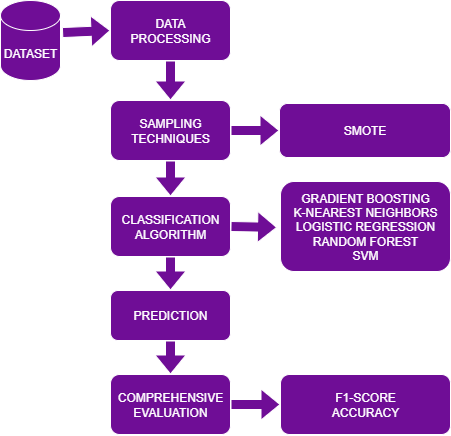

The diagram above was exported from draw.io. Its source (the exported page's mxGraphModel, read from the mxfile embedded in the PNG):
<mxGraphModel dx="1019" dy="564" grid="1" gridSize="10" guides="1" tooltips="1" connect="1" arrows="1" fold="1" page="1" pageScale="1" pageWidth="850" pageHeight="1100" math="0" shadow="0">
  <root>
    <mxCell id="0" />
    <mxCell id="1" parent="0" />
    <mxCell id="17yeOu3LnLAVFfb8uXMw-1" value="DATASET" style="shape=cylinder3;whiteSpace=wrap;html=1;boundedLbl=1;backgroundOutline=1;size=15;fillColor=light-dark(#FFFFFF,#6F0D96);" parent="1" vertex="1">
      <mxGeometry x="150" y="166" width="60" height="80" as="geometry" />
    </mxCell>
    <mxCell id="17yeOu3LnLAVFfb8uXMw-2" value="" style="shape=flexArrow;endArrow=classic;html=1;rounded=0;exitX=1.027;exitY=0.401;exitDx=0;exitDy=0;exitPerimeter=0;entryX=0;entryY=0.5;entryDx=0;entryDy=0;fillColor=light-dark(#FFFFFF,#6F0D96);" parent="1" source="17yeOu3LnLAVFfb8uXMw-1" target="17yeOu3LnLAVFfb8uXMw-3" edge="1">
      <mxGeometry width="50" height="50" relative="1" as="geometry">
        <mxPoint x="210" y="104" as="sourcePoint" />
        <mxPoint x="260" y="100" as="targetPoint" />
      </mxGeometry>
    </mxCell>
    <mxCell id="17yeOu3LnLAVFfb8uXMw-3" value="DATA&lt;div&gt;PROCESSING&lt;/div&gt;" style="rounded=1;whiteSpace=wrap;html=1;fillColor=light-dark(#FFFFFF,#6F0D96);" parent="1" vertex="1">
      <mxGeometry x="260" y="166" width="120" height="60" as="geometry" />
    </mxCell>
    <mxCell id="17yeOu3LnLAVFfb8uXMw-4" value="SAMPLING&lt;div&gt;TECHNIQUES&lt;/div&gt;" style="rounded=1;whiteSpace=wrap;html=1;fillColor=light-dark(#FFFFFF,#6F0D96);" parent="1" vertex="1">
      <mxGeometry x="260" y="266" width="120" height="60" as="geometry" />
    </mxCell>
    <mxCell id="17yeOu3LnLAVFfb8uXMw-5" value="" style="shape=flexArrow;endArrow=classic;html=1;rounded=0;exitX=0.5;exitY=1;exitDx=0;exitDy=0;entryX=0.5;entryY=0;entryDx=0;entryDy=0;fillColor=light-dark(#FFFFFF,#6F0D96);" parent="1" source="17yeOu3LnLAVFfb8uXMw-3" target="17yeOu3LnLAVFfb8uXMw-4" edge="1">
      <mxGeometry width="50" height="50" relative="1" as="geometry">
        <mxPoint x="340" y="280" as="sourcePoint" />
        <mxPoint x="390" y="230" as="targetPoint" />
      </mxGeometry>
    </mxCell>
    <mxCell id="17yeOu3LnLAVFfb8uXMw-6" value="CLASSIFICATION&lt;div&gt;ALGORITHM&lt;/div&gt;" style="rounded=1;whiteSpace=wrap;html=1;fillColor=light-dark(#FFFFFF,#6F0D96);" parent="1" vertex="1">
      <mxGeometry x="260" y="362" width="120" height="60" as="geometry" />
    </mxCell>
    <mxCell id="17yeOu3LnLAVFfb8uXMw-7" value="" style="shape=flexArrow;endArrow=classic;html=1;rounded=0;exitX=0.5;exitY=1;exitDx=0;exitDy=0;entryX=0.5;entryY=0;entryDx=0;entryDy=0;fillColor=light-dark(#FFFFFF,#6F0D96);" parent="1" source="17yeOu3LnLAVFfb8uXMw-4" target="17yeOu3LnLAVFfb8uXMw-6" edge="1">
      <mxGeometry width="50" height="50" relative="1" as="geometry">
        <mxPoint x="339" y="330" as="sourcePoint" />
        <mxPoint x="390" y="334" as="targetPoint" />
      </mxGeometry>
    </mxCell>
    <mxCell id="17yeOu3LnLAVFfb8uXMw-8" value="PREDICTION" style="rounded=1;whiteSpace=wrap;html=1;fillColor=light-dark(#FFFFFF,#6F0D96);" parent="1" vertex="1">
      <mxGeometry x="260" y="456" width="120" height="50" as="geometry" />
    </mxCell>
    <mxCell id="17yeOu3LnLAVFfb8uXMw-9" value="" style="shape=flexArrow;endArrow=classic;html=1;rounded=0;entryX=0.5;entryY=0;entryDx=0;entryDy=0;exitX=0.5;exitY=1;exitDx=0;exitDy=0;fillColor=light-dark(#FFFFFF,#6F0D96);" parent="1" source="17yeOu3LnLAVFfb8uXMw-6" target="17yeOu3LnLAVFfb8uXMw-8" edge="1">
      <mxGeometry width="50" height="50" relative="1" as="geometry">
        <mxPoint x="340" y="434" as="sourcePoint" />
        <mxPoint x="390" y="438" as="targetPoint" />
      </mxGeometry>
    </mxCell>
    <mxCell id="17yeOu3LnLAVFfb8uXMw-10" value="COMPREHENSIVE&lt;div&gt;EVALUATION&lt;/div&gt;" style="rounded=1;whiteSpace=wrap;html=1;fillColor=light-dark(#FFFFFF,#6F0D96);" parent="1" vertex="1">
      <mxGeometry x="260" y="540" width="120" height="60" as="geometry" />
    </mxCell>
    <mxCell id="17yeOu3LnLAVFfb8uXMw-11" value="" style="shape=flexArrow;endArrow=classic;html=1;rounded=0;exitX=0.5;exitY=1;exitDx=0;exitDy=0;entryX=0.5;entryY=0;entryDx=0;entryDy=0;fillColor=light-dark(#FFFFFF,#6F0D96);" parent="1" source="17yeOu3LnLAVFfb8uXMw-8" target="17yeOu3LnLAVFfb8uXMw-10" edge="1">
      <mxGeometry width="50" height="50" relative="1" as="geometry">
        <mxPoint x="339" y="538" as="sourcePoint" />
        <mxPoint x="390" y="542" as="targetPoint" />
      </mxGeometry>
    </mxCell>
    <mxCell id="17yeOu3LnLAVFfb8uXMw-12" value="" style="shape=flexArrow;endArrow=classic;html=1;rounded=0;exitX=1;exitY=0.5;exitDx=0;exitDy=0;fillColor=light-dark(#FFFFFF,#6F0D96);entryX=-0.02;entryY=0.51;entryDx=0;entryDy=0;entryPerimeter=0;" parent="1" source="17yeOu3LnLAVFfb8uXMw-6" target="17yeOu3LnLAVFfb8uXMw-13" edge="1">
      <mxGeometry width="50" height="50" relative="1" as="geometry">
        <mxPoint x="440" y="410" as="sourcePoint" />
        <mxPoint x="450" y="404" as="targetPoint" />
      </mxGeometry>
    </mxCell>
    <mxCell id="17yeOu3LnLAVFfb8uXMw-13" value="GRADIENT BOOSTING&lt;div&gt;K-NEAREST NEIGHBORS&lt;/div&gt;&lt;div&gt;LOGISTIC REGRESSION&lt;/div&gt;&lt;div&gt;RANDOM FOREST&lt;/div&gt;&lt;div&gt;SVM&lt;/div&gt;" style="rounded=1;whiteSpace=wrap;html=1;fillColor=light-dark(#FFFFFF,#6F0D96);" parent="1" vertex="1">
      <mxGeometry x="430" y="347" width="170" height="90" as="geometry" />
    </mxCell>
    <mxCell id="17yeOu3LnLAVFfb8uXMw-14" value="" style="shape=flexArrow;endArrow=classic;html=1;rounded=0;exitX=1;exitY=0.5;exitDx=0;exitDy=0;fillColor=light-dark(#FFFFFF,#6F0D96);" parent="1" source="17yeOu3LnLAVFfb8uXMw-10" target="17yeOu3LnLAVFfb8uXMw-15" edge="1">
      <mxGeometry width="50" height="50" relative="1" as="geometry">
        <mxPoint x="399" y="602" as="sourcePoint" />
        <mxPoint x="480" y="602" as="targetPoint" />
      </mxGeometry>
    </mxCell>
    <mxCell id="17yeOu3LnLAVFfb8uXMw-15" value="F1-SCORE&lt;div&gt;ACCURACY&lt;/div&gt;" style="rounded=1;whiteSpace=wrap;html=1;fillColor=light-dark(#FFFFFF,#6F0D96);" parent="1" vertex="1">
      <mxGeometry x="430" y="540" width="170" height="60" as="geometry" />
    </mxCell>
    <mxCell id="CBdaHaxBVKPiTaeVaRIZ-1" value="" style="shape=flexArrow;endArrow=classic;html=1;rounded=0;exitX=1;exitY=0.5;exitDx=0;exitDy=0;fillColor=light-dark(#FFFFFF,#6F0D96);entryX=0;entryY=0.5;entryDx=0;entryDy=0;" parent="1" source="17yeOu3LnLAVFfb8uXMw-4" target="CBdaHaxBVKPiTaeVaRIZ-2" edge="1">
      <mxGeometry width="50" height="50" relative="1" as="geometry">
        <mxPoint x="400" y="299" as="sourcePoint" />
        <mxPoint x="440" y="299" as="targetPoint" />
      </mxGeometry>
    </mxCell>
    <mxCell id="CBdaHaxBVKPiTaeVaRIZ-2" value="SMOTE" style="rounded=1;whiteSpace=wrap;html=1;fillColor=light-dark(#FFFFFF,#6F0D96);" parent="1" vertex="1">
      <mxGeometry x="429" y="269" width="171" height="54" as="geometry" />
    </mxCell>
  </root>
</mxGraphModel>